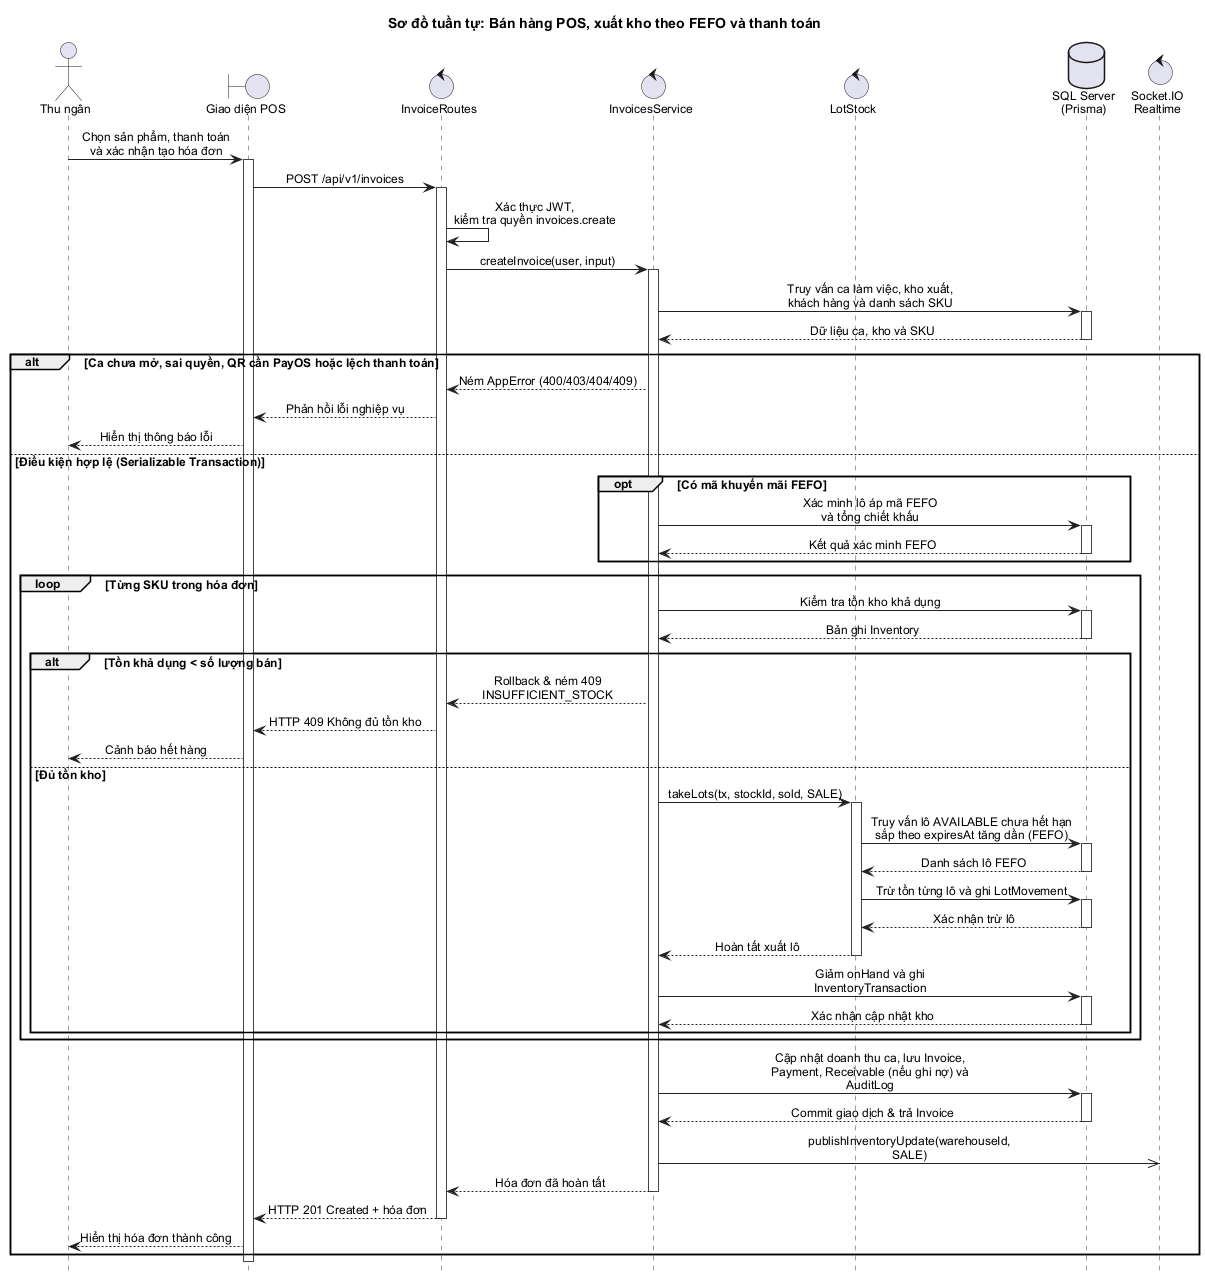

The diagram above was rendered by PlantUML. Its source (embedded in the PNG):
@startuml
title Sơ đồ tuần tự: Bán hàng POS, xuất kho theo FEFO và thanh toán

skinparam backgroundColor #FFFFFF
skinparam shadowing false
skinparam defaultFontName "Arial"
skinparam defaultFontSize 12
skinparam ParticipantPadding 14
skinparam BoxPadding 8
skinparam maxMessageSize 210
skinparam SequenceMessageAlign center
skinparam ArrowColor #222222
skinparam SequenceLifeLineBorderColor #444444
hide footbox

actor "Thu ngân" as Cashier
boundary "Giao diện POS" as POS
control "InvoiceRoutes" as Route
control "InvoicesService" as Service
control "LotStock" as Lot
database "SQL Server\n(Prisma)" as DB
control "Socket.IO\nRealtime" as IO

Cashier -> POS : Chọn sản phẩm, thanh toán\nvà xác nhận tạo hóa đơn
activate POS

POS -> Route : POST /api/v1/invoices
activate Route

Route -> Route : Xác thực JWT,\nkiểm tra quyền invoices.create

Route -> Service : createInvoice(user, input)
activate Service

Service -> DB : Truy vấn ca làm việc, kho xuất,\nkhách hàng và danh sách SKU
activate DB
DB --> Service : Dữ liệu ca, kho và SKU
deactivate DB

alt Ca chưa mở, sai quyền, QR cần PayOS hoặc lệch thanh toán
  Service --> Route : Ném AppError (400/403/404/409)
  Route --> POS : Phản hồi lỗi nghiệp vụ
  POS --> Cashier : Hiển thị thông báo lỗi
else Điều kiện hợp lệ (Serializable Transaction)
  opt Có mã khuyến mãi FEFO
    Service -> DB : Xác minh lô áp mã FEFO\nvà tổng chiết khấu
    activate DB
    DB --> Service : Kết quả xác minh FEFO
    deactivate DB
  end

  loop Từng SKU trong hóa đơn
    Service -> DB : Kiểm tra tồn kho khả dụng
    activate DB
    DB --> Service : Bản ghi Inventory
    deactivate DB

    alt Tồn khả dụng < số lượng bán
      Service --> Route : Rollback & ném 409 INSUFFICIENT_STOCK
      Route --> POS : HTTP 409 Không đủ tồn kho
      POS --> Cashier : Cảnh báo hết hàng
    else Đủ tồn kho
      Service -> Lot : takeLots(tx, stockId, sold, SALE)
      activate Lot
      Lot -> DB : Truy vấn lô AVAILABLE chưa hết hạn\nsắp theo expiresAt tăng dần (FEFO)
      activate DB
      DB --> Lot : Danh sách lô FEFO
      deactivate DB

      Lot -> DB : Trừ tồn từng lô và ghi LotMovement
      activate DB
      DB --> Lot : Xác nhận trừ lô
      deactivate DB
      Lot --> Service : Hoàn tất xuất lô
      deactivate Lot

      Service -> DB : Giảm onHand và ghi InventoryTransaction
      activate DB
      DB --> Service : Xác nhận cập nhật kho
      deactivate DB
    end
  end

  Service -> DB : Cập nhật doanh thu ca, lưu Invoice,\nPayment, Receivable (nếu ghi nợ) và AuditLog
  activate DB
  DB --> Service : Commit giao dịch & trả Invoice
  deactivate DB

  Service ->> IO : publishInventoryUpdate(warehouseId, SALE)
  Service --> Route : Hóa đơn đã hoàn tất
  deactivate Service

  Route --> POS : HTTP 201 Created + hóa đơn
  deactivate Route

  POS --> Cashier : Hiển thị hóa đơn thành công
end

deactivate POS
@enduml